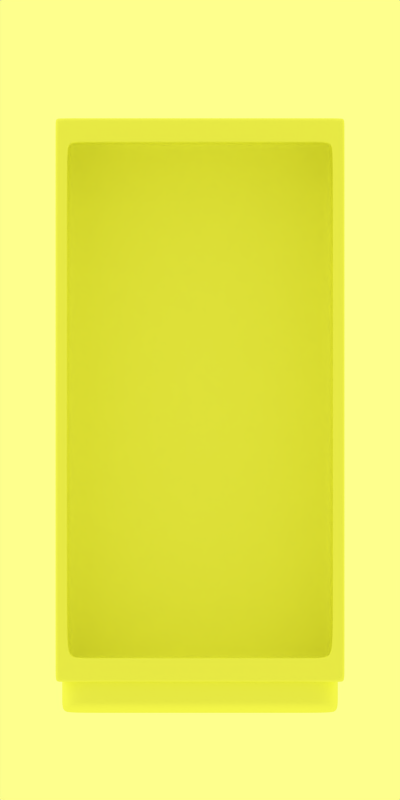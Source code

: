 # Source: grid-border.blend  (saved by Blender 2.62.0; exported with 4.5.12 LTS)
import bpy
from mathutils import Matrix  # noqa: F401  (used for matrix-valued properties, if any)

bpy.ops.wm.read_factory_settings(use_empty=True)
scene = bpy.context.scene
scene.name = 'Scene'

# ---- collections
col_collection_1 = bpy.data.collections.new('Collection 1'); scene.collection.children.link(col_collection_1)
col_collection_2 = bpy.data.collections.new('Collection 2'); scene.collection.children.link(col_collection_2)
col_collection_2.hide_render = True
col_collection_2.hide_viewport = True
col_collection_3 = bpy.data.collections.new('Collection 3'); scene.collection.children.link(col_collection_3)
col_collection_3.hide_render = True
col_collection_3.hide_viewport = True

# ---- materials (node trees are filled in below, after node groups)
mat_material = bpy.data.materials.new('Material')
mat_material.alpha_threshold = 0.0
mat_material.use_transparent_shadow = False
mat_material.preview_render_type = 'CUBE'
mat_material.diffuse_color = (0.9911, 1.0, 0.2664, 1.0)
mat_material.roughness = 0.5
mat_material.specular_intensity = 1.0
mat_material.line_color = (0.0, 0.0, 0.0, 1.0)
mat_material_001 = bpy.data.materials.new('Material.001')
mat_material_001.alpha_threshold = 0.0
mat_material_001.use_transparent_shadow = False
mat_material_001.roughness = 0.5
mat_material_001.line_color = (0.0, 0.0, 0.0, 1.0)

# ---- material node trees

# ---- world
world_world = bpy.data.worlds.new('World'); scene.world = world_world
world_world.color = (0.9911, 1.0, 0.2664)
world_world.use_sun_shadow = False
world_world.sun_shadow_jitter_overblur = 0.0
world_world.cycles.sampling_method = 'MANUAL'
world_world.cycles.sample_map_resolution = 256
world_world.light_settings.ao_factor = 0.5

# ---- cameras
cam_camera = bpy.data.cameras.new('Camera')
cam_camera.type = 'ORTHO'
cam_camera.clip_end = 100.0
cam_camera.lens = 35.0
cam_camera.sensor_width = 32.0
cam_camera.sensor_height = 18.0
cam_camera.ortho_scale = 7.314
cam_camera.dof.focus_distance = 0.0
cam_camera.dof.aperture_fstop = 128.0

# ---- lights
light_lamp = bpy.data.lights.new('Lamp', 'SUN')
light_lamp.transmission_factor = 0.0
light_lamp.cutoff_distance = 30.0
light_lamp.angle = 1.571
light_lamp.energy = 0.5
light_lamp.shadow_buffer_clip_start = 1.001
light_lamp.shadow_soft_size = 1.0
light_lamp.shadow_cascade_max_distance = 1000.0
light_lamp.cycles.use_multiple_importance_sampling = False

# ---- meshes
me_cube_003 = bpy.data.meshes.new('Cube.003')
me_cube_003.from_pydata([(1.0, 1.0, 0.896), (1.0, -1.0, 0.896), (-1.0, -1.0, 0.896), (-1.0, 1.0, 0.896), (1.007, 1.0, 1.135), (0.9931, -1.0, 1.012), (-1.007, -1.0, 1.016), (-0.9931, 1.0, 1.139), (1.0, -1.0, 0.9437), (0.9931, -1.0, 1.012), (1.0, 1.0, 0.9437), (1.007, 1.0, 1.135), (-1.0, -1.0, 0.9437), (-1.007, -1.0, 1.016), (-1.0, 1.0, 0.9437), (-0.9931, 1.0, 1.139), (0.8768, -1.0, 0.896), (-0.8768, -1.0, 0.896), (0.8768, 1.0, 0.896), (-0.8768, 1.0, 0.896), (0.8699, -1.0, 1.012), (-0.8837, -1.0, 1.015), (0.8837, 1.0, 1.135), (-0.8699, 1.0, 1.139), (0.8768, -1.0, 0.9437), (-0.8768, -1.0, 0.9437), (-0.8837, -1.0, 1.015), (0.8699, -1.0, 1.012), (0.8837, 1.0, 1.135), (-0.8699, 1.0, 1.139), (-0.8768, 1.0, 0.9437), (0.8768, 1.0, 0.9437), (0.9931, -1.0, 1.012), (1.007, 1.0, 1.135), (-1.007, -1.0, 1.016), (-0.9931, 1.0, 1.139), (0.8699, -1.0, 1.012), (-0.8837, -1.0, 1.015), (0.8837, 1.0, 1.135), (-0.8699, 1.0, 1.139)], [], [(0, 10, 8, 1), (11, 4, 5, 9), (2, 12, 14, 3), (13, 6, 7, 15), (18, 0, 1, 16), (16, 17, 19, 18), (17, 2, 3, 19), (4, 22, 20, 5), (22, 23, 21, 20), (23, 7, 6, 21), (8, 24, 16, 1), (24, 25, 17, 16), (25, 12, 2, 17), (5, 20, 27, 9), (20, 21, 26, 27), (21, 6, 13, 26), (11, 28, 22, 4), (28, 29, 23, 22), (29, 15, 7, 23), (0, 18, 31, 10), (18, 19, 30, 31), (19, 3, 14, 30), (10, 33, 32, 8), (33, 11, 9, 32), (12, 34, 35, 14), (34, 13, 15, 35), (27, 36, 32, 9), (36, 24, 8, 32), (26, 37, 36, 27), (37, 25, 24, 36), (13, 34, 37, 26), (34, 12, 25, 37), (31, 38, 33, 10), (38, 28, 11, 33), (30, 39, 38, 31), (39, 29, 28, 38), (14, 35, 39, 30), (35, 15, 29, 39)])
me_cube_003.polygons.foreach_set('use_smooth', [True] * 38)
me_cube_003.materials.append(mat_material)
me_cube_003.use_remesh_preserve_volume = False
me_cube_003.use_remesh_preserve_attributes = False
me_cube_003.use_mirror_vertex_groups = False
me_cube_003.update()
me_plane = bpy.data.meshes.new('Plane')
me_plane.from_pydata([(1.0, 1.0, 0.0), (1.0, -1.0, 0.0), (-1.0, -1.0, 0.0), (-1.0, 1.0, 0.0)], [], [(0, 3, 2, 1)])
me_plane.materials.append(mat_material_001)
me_plane.use_remesh_preserve_volume = False
me_plane.use_remesh_preserve_attributes = False
me_plane.use_mirror_vertex_groups = False
me_plane.update()
me_cube = bpy.data.meshes.new('Cube')
me_cube.from_pydata([(-0.9518, -1.0, -0.9733), (-0.9518, -1.0, -1.0), (-0.8926, -1.0, -0.8968), (-0.9518, -1.0, 0.9733), (-0.8926, -1.0, 0.8968), (-1.0, -1.0, -1.0), (-1.0, -1.0, -0.9733), (-0.7679, 1.0, -0.8068), (-0.7679, 1.0, -0.7852), (-0.9518, -1.0, 1.0), (-1.0, -1.0, 0.9733), (-0.8068, 1.0, -0.8068), (-0.8068, 1.0, -0.7852), (-0.7679, 1.0, 0.7852), (-0.7679, 1.0, 0.8068), (-1.0, -1.0, 1.0), (-0.8068, 1.0, 0.7852), (-0.8068, 1.0, 0.8068), (-0.8926, -0.02205, -0.8968), (-0.8926, -0.02205, 0.8968), (-0.8926, -0.02205, -0.8968), (-0.8926, -0.02205, 0.8528), (-0.8926, -1.0, -0.7526), (-0.8926, -1.0, 0.83), (-0.9518, -1.0, -0.7781), (-0.9518, -1.0, 0.8555), (-0.8068, 1.0, -0.2617), (-0.8068, 1.0, 0.2617), (-1.0, -1.0, -0.7781), (-1.0, -1.0, 0.8555), (-0.7679, 1.0, -0.8384), (-0.7679, 1.0, 0.2617), (-0.8098, -0.02205, 0.8968), (-0.6967, 1.0, 0.7852), (-0.8098, -0.02205, -0.8968), (-0.6967, 1.0, 0.8068), (-0.8636, -1.0, -1.0), (-0.8636, -1.0, 0.9733), (-0.6967, 1.0, -0.7852), (-0.8098, -1.0, 0.8968), (-0.8098, -1.0, -0.8968), (-0.8636, -1.0, 1.0), (-0.8636, -1.0, -0.9733), (-0.6967, 1.0, -0.8068), (-0.6967, 1.0, -0.6462), (-0.6967, 1.0, 0.2617), (-0.8098, -0.02205, -0.8968), (-0.8098, -0.02205, 0.8528), (-1.132e-06, -0.02205, 0.8968), (2.474e-06, 1.0, 0.7852), (-2.98e-07, -0.02205, -0.8968), (1.609e-06, 1.0, 0.8068), (-9.537e-07, -1.0, -1.0), (-1.967e-06, -1.0, 0.9733), (1.55e-06, 1.0, -0.7852), (5.96e-07, -1.0, 0.8968), (4.172e-07, -1.0, -0.8968), (-4.232e-06, -1.0, 1.0), (-1.639e-06, -1.0, -0.9733), (9.239e-07, 1.0, -0.8068), (2.146e-06, 1.0, -0.55), (2.146e-06, 1.0, 0.2617), (-3.278e-07, -0.02205, -0.8968), (-6.258e-07, -0.02205, 0.8528), (-0.8926, -0.2665, 0.8968), (-0.8926, -0.2665, -0.8968), (-0.8926, -0.2665, -0.8608), (-0.8926, -0.2665, 0.8471), (-0.8098, -0.2665, -0.8968), (-0.8098, -0.2665, 0.8968), (-1.192e-07, -0.2665, -0.8968), (-7.004e-07, -0.2665, 0.8968), (-0.8926, -1.0, 0.8968), (-0.8926, -1.0, -0.8968), (-0.8926, -1.0, -0.7526), (-0.8926, -1.0, 0.83), (-0.8098, -1.0, -0.8968), (-0.8098, -1.0, 0.8968), (4.172e-07, -1.0, -0.8968), (5.96e-07, -1.0, 0.8968)], [], [(0, 6, 5, 1), (9, 15, 10, 3), (16, 17, 14, 13), (11, 12, 8, 7), (6, 12, 11, 5), (17, 16, 10, 15), (11, 7, 1, 5), (17, 15, 9, 14), (10, 29, 25, 3), (29, 28, 24, 25), (0, 24, 28, 6), (12, 26, 30, 8), (26, 27, 31, 30), (27, 16, 13, 31), (16, 27, 29, 10), (27, 26, 28, 29), (26, 12, 6, 28), (3, 25, 23, 4), (25, 24, 22, 23), (24, 0, 2, 22), (42, 0, 1, 36), (37, 3, 4, 39), (0, 42, 40, 2), (41, 9, 3, 37), (14, 35, 33, 13), (43, 7, 8, 38), (36, 1, 7, 43), (35, 14, 9, 41), (30, 44, 38, 8), (31, 45, 44, 30), (13, 33, 45, 31), (46, 20, 18, 34), (47, 21, 20, 46), (32, 19, 21, 47), (36, 52, 58, 42), (53, 37, 39, 55), (42, 58, 56, 40), (57, 41, 37, 53), (35, 51, 49, 33), (59, 43, 38, 54), (52, 36, 43, 59), (51, 35, 41, 57), (44, 60, 54, 38), (45, 61, 60, 44), (33, 49, 61, 45), (62, 46, 34, 50), (63, 47, 46, 62), (48, 32, 47, 63), (20, 66, 65, 18), (21, 67, 66, 20), (19, 64, 67, 21), (68, 34, 18, 65), (32, 69, 64, 19), (70, 50, 34, 68), (48, 71, 69, 32), (66, 74, 73, 65), (74, 22, 2, 73), (67, 75, 74, 66), (75, 23, 22, 74), (64, 72, 75, 67), (72, 4, 23, 75), (40, 76, 73, 2), (76, 68, 65, 73), (69, 77, 72, 64), (77, 39, 4, 72), (56, 78, 76, 40), (78, 70, 68, 76), (71, 79, 77, 69), (79, 55, 39, 77)])
me_cube.polygons.foreach_set('use_smooth', [True] * 69)
me_cube.materials.append(mat_material)
me_cube.use_remesh_preserve_volume = False
me_cube.use_remesh_preserve_attributes = False
me_cube.use_mirror_vertex_groups = False
me_cube.update()
me_cube_001 = bpy.data.meshes.new('Cube.001')
me_cube_001.from_pydata([(1.0, 1.0, -1.0), (1.0, -1.0, -1.0), (-1.0, -1.0, -1.0), (-1.0, 1.0, -1.0), (1.0, 1.0, 1.0), (1.0, -1.0, 1.0), (-1.0, -1.0, 1.0), (-1.0, 1.0, 1.0)], [], [(0, 1, 2, 3), (4, 7, 6, 5), (0, 4, 5, 1), (1, 5, 6, 2), (2, 6, 7, 3), (4, 0, 3, 7)])
me_cube_001.polygons.foreach_set('use_smooth', [True] * 6)
me_cube_001.use_remesh_preserve_volume = False
me_cube_001.use_remesh_preserve_attributes = False
me_cube_001.use_mirror_vertex_groups = False
me_cube_001.update()

# ---- objects
ob_cube_001 = bpy.data.objects.new('Cube.001', me_cube_003)
ob_plane = bpy.data.objects.new('Plane', me_plane)
ob_cube = bpy.data.objects.new('Cube', me_cube)
ob_lamp = bpy.data.objects.new('Lamp', light_lamp)
ob_camera = bpy.data.objects.new('Camera', cam_camera)
ob_grid = bpy.data.objects.new('grid', me_cube_001)

# ---- transforms, parenting, visibility, modifiers, constraints
ob_cube_001.location = (1.062, 1.872, -6.533)
ob_cube_001.scale = (1.266, 1.0, 2.552)
ob_cube_001.lineart.crease_threshold = 0.0
_m = ob_cube_001.modifiers.new('Subsurf', 'SUBSURF')
_m.uv_smooth = 'PRESERVE_CORNERS'
_m.levels = 6
_m.render_levels = 5
_m.show_only_control_edges = False
ob_plane.location = (0.0, -9.046, 0.0)
ob_plane.rotation_euler = (1.571, -0.0, 0.0)
ob_plane.scale = (37.3, 37.3, 37.3)
ob_plane.hide_viewport = True
ob_plane.hide_select = True
ob_plane.lineart.crease_threshold = 0.0
ob_cube.location = (1.062, 1.99, -1.383)
ob_cube.scale = (1.359, 1.179, 2.627)
ob_cube.lock_rotations_4d = False
ob_cube.empty_display_type = 'ARROWS'
ob_cube.lineart.crease_threshold = 0.0
_m = ob_cube.modifiers.new('Subsurf', 'SUBSURF')
_m.uv_smooth = 'PRESERVE_CORNERS'
_m.levels = 5
_m.render_levels = 6
_m.show_only_control_edges = False
_m = ob_cube.modifiers.new('Mirror', 'MIRROR')
ob_lamp.location = (-9.026, -7.746, 11.78)
ob_lamp.rotation_euler = (-0.8376, 0.3614, 2.656)
ob_lamp.scale = (1.461, 1.46, 1.46)
ob_lamp.lock_rotations_4d = False
ob_lamp.empty_display_type = 'ARROWS'
ob_lamp.color = (0.0, 0.0, 0.0, 0.0)
ob_lamp.lineart.crease_threshold = 0.0
ob_camera.location = (1.062, -7.473, -1.383)
ob_camera.rotation_euler = (1.571, 0.0, 0.0)
ob_camera.scale = (1.461, 1.46, 1.46)
ob_camera.lock_rotations_4d = False
ob_camera.empty_display_type = 'ARROWS'
ob_camera.color = (0.0, 0.0, 0.0, 0.0)
ob_camera.display_type = 'WIRE'
ob_camera.lineart.crease_threshold = 0.0
ob_grid.location = (0.0, -0.592, 0.0)
ob_grid.scale = (1.076, -0.5425, 2.345)
ob_grid.lineart.crease_threshold = 0.0

# ---- collection membership
col_collection_1.objects.link(ob_cube_001)
col_collection_1.objects.link(ob_plane)
col_collection_1.objects.link(ob_cube)
col_collection_1.objects.link(ob_lamp)
col_collection_1.objects.link(ob_camera)
col_collection_2.objects.link(ob_grid)
col_collection_2.objects.link(ob_cube)
col_collection_3.objects.link(ob_cube)

# ---- scene / render settings (as saved in the file)
scene.camera = ob_camera
scene.frame_start = 1; scene.frame_end = 250; scene.frame_set(2)
scene.render.engine = 'BLENDER_EEVEE_NEXT'
scene.render.image_settings.file_format = 'BMP'
scene.render.image_settings.color_mode = 'RGB'
scene.render.image_settings.compression = 90
scene.render.resolution_x = 512
scene.render.resolution_y = 1024
scene.render.dither_intensity = 0.0
scene.render.bake_margin = 2
scene.render.bake_bias = 0.0
scene.cycles.use_denoising = False
scene.cycles.samples = 10
scene.cycles.sampling_pattern = 'TABULATED_SOBOL'
scene.cycles.light_sampling_threshold = 0.0
scene.cycles.use_adaptive_sampling = False
scene.cycles.use_light_tree = False
scene.cycles.blur_glossy = 0.0
scene.cycles.volume_bounces = 1
scene.cycles.pixel_filter_type = 'GAUSSIAN'
scene.cycles.sample_clamp_indirect = 0.0
scene.view_settings.view_transform = 'Standard'
bpy.context.view_layer.update()
